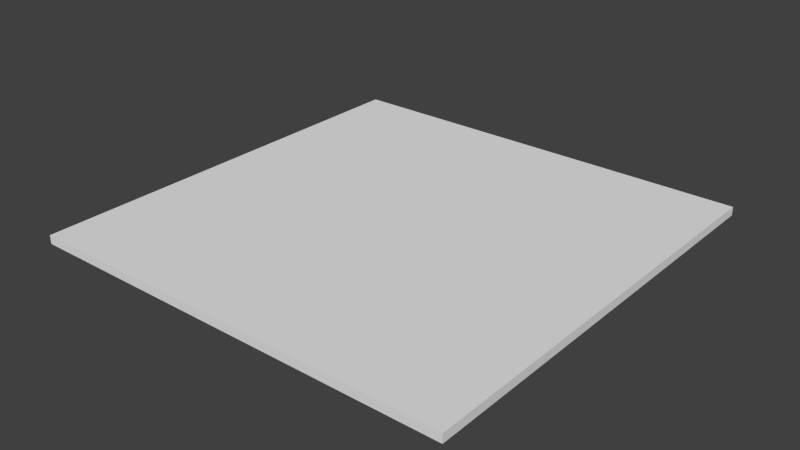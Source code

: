 # Source: square.blend  (saved by Blender 2.75.0; exported with 4.5.12 LTS)
import bpy
from mathutils import Matrix  # noqa: F401  (used for matrix-valued properties, if any)

bpy.ops.wm.read_factory_settings(use_empty=True)
scene = bpy.context.scene
scene.name = 'Scene'

# ---- collections
col_collection_1 = bpy.data.collections.new('Collection 1'); scene.collection.children.link(col_collection_1)

# ---- materials (node trees are filled in below, after node groups)
mat_material = bpy.data.materials.new('Material')
mat_material.alpha_threshold = 0.0
mat_material.use_transparent_shadow = False
mat_material.roughness = 0.5
mat_material.line_color = (0.0, 0.0, 0.0, 1.0)

# ---- material node trees

# ---- world
world_world = bpy.data.worlds.new('World'); scene.world = world_world
world_world.color = (0.05088, 0.05088, 0.05088)
world_world.use_sun_shadow = False
world_world.sun_shadow_jitter_overblur = 0.0
world_world.cycles.sampling_method = 'MANUAL'
world_world.cycles.sample_map_resolution = 256

# ---- meshes
me_cube = bpy.data.meshes.new('Cube')
me_cube.from_pydata([(0.5, -2.142e-08, -0.5), (0.5, 2.142e-08, 0.5), (-0.5, 2.142e-08, 0.5), (-0.5, -2.142e-08, -0.5), (0.5, 0.02, -0.5), (0.5, 0.02, 0.5), (-0.5, 0.02, 0.5), (-0.5, 0.02, -0.5)], [], [(0, 1, 2, 3), (4, 7, 6, 5), (0, 4, 5, 1), (1, 5, 6, 2), (2, 6, 7, 3), (4, 0, 3, 7)])
me_cube.materials.append(mat_material)
me_cube.use_remesh_preserve_volume = False
me_cube.use_remesh_preserve_attributes = False
me_cube.use_mirror_vertex_groups = False
me_cube.update()

# ---- objects
ob_cube = bpy.data.objects.new('Cube', me_cube)

# ---- transforms, parenting, visibility, modifiers, constraints
ob_cube.location = (0.0, 0.0, 0.0)
ob_cube.rotation_euler = (1.571, 0.0, 0.0)
ob_cube.lock_rotations_4d = False
ob_cube.empty_display_type = 'ARROWS'
ob_cube.lineart.crease_threshold = 0.0

# ---- collection membership
col_collection_1.objects.link(ob_cube)

# ---- scene / render settings (as saved in the file)
scene.frame_start = 1; scene.frame_end = 250; scene.frame_set(1)
scene.render.engine = 'BLENDER_EEVEE_NEXT'
scene.render.resolution_percentage = 50
scene.render.dither_intensity = 0.0
scene.cycles.use_denoising = False
scene.cycles.samples = 10
scene.cycles.sampling_pattern = 'TABULATED_SOBOL'
scene.cycles.light_sampling_threshold = 0.0
scene.cycles.use_adaptive_sampling = False
scene.cycles.use_light_tree = False
scene.cycles.blur_glossy = 0.0
scene.cycles.pixel_filter_type = 'GAUSSIAN'
scene.cycles.sample_clamp_indirect = 0.0
scene.view_settings.view_transform = 'Standard'
bpy.context.view_layer.update()

# ---- added for rendering (the .blend has no active camera and no usable light): camera, sun
cam_auto = bpy.data.cameras.new('AutoCamera')
cam_auto.lens = 50.0
cam_auto.sensor_width = 36.0
cam_auto.clip_end = 1000.0
ob_auto_camera = bpy.data.objects.new('AutoCamera', cam_auto)
scene.collection.objects.link(ob_auto_camera)
ob_auto_camera.location = (1.3086, -1.57032, 1.05688)
ob_auto_camera.rotation_euler = (1.09748, -7.21219e-08, 0.694738)
scene.camera = ob_auto_camera
light_auto_sun = bpy.data.lights.new('AutoSun', 'SUN')
light_auto_sun.energy = 3.0
light_auto_sun.angle = 0.0523599
ob_auto_sun = bpy.data.objects.new('AutoSun', light_auto_sun)
scene.collection.objects.link(ob_auto_sun)
ob_auto_sun.rotation_euler = (0.872665, 0.174533, 0.523599)
bpy.context.view_layer.update()

